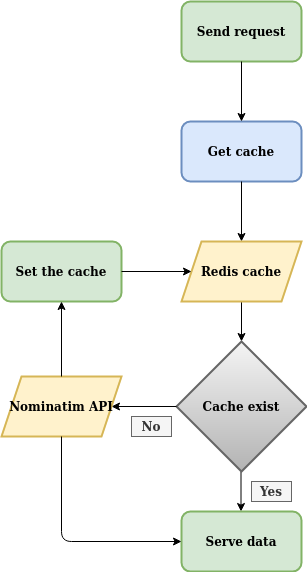

The diagram above was exported from draw.io. Its source (the exported page's mxGraphModel, read from the mxfile embedded in the PNG):
<mxGraphModel dx="1422" dy="803" grid="1" gridSize="10" guides="1" tooltips="1" connect="1" arrows="1" fold="1" page="1" pageScale="1" pageWidth="827" pageHeight="1169" math="0" shadow="0">
  <root>
    <mxCell id="WIyWlLk6GJQsqaUBKTNV-0" />
    <mxCell id="WIyWlLk6GJQsqaUBKTNV-1" parent="WIyWlLk6GJQsqaUBKTNV-0" />
    <mxCell id="cURXpSu3Kg-tCI8U87Dv-0" value="&lt;b&gt;Send request&lt;/b&gt;" style="rounded=1;whiteSpace=wrap;html=1;strokeWidth=2;fillColor=#d5e8d4;strokeColor=#82b366;" vertex="1" parent="WIyWlLk6GJQsqaUBKTNV-1">
      <mxGeometry x="360" y="510" width="120" height="60" as="geometry" />
    </mxCell>
    <mxCell id="cURXpSu3Kg-tCI8U87Dv-1" value="&lt;b&gt;Get cache&lt;/b&gt;" style="rounded=1;whiteSpace=wrap;html=1;strokeWidth=2;fillColor=#dae8fc;strokeColor=#6c8ebf;" vertex="1" parent="WIyWlLk6GJQsqaUBKTNV-1">
      <mxGeometry x="360" y="630" width="120" height="60" as="geometry" />
    </mxCell>
    <mxCell id="cURXpSu3Kg-tCI8U87Dv-2" value="" style="endArrow=classic;html=1;exitX=0.5;exitY=1;exitDx=0;exitDy=0;entryX=0.5;entryY=0;entryDx=0;entryDy=0;" edge="1" parent="WIyWlLk6GJQsqaUBKTNV-1" source="cURXpSu3Kg-tCI8U87Dv-0" target="cURXpSu3Kg-tCI8U87Dv-1">
      <mxGeometry width="50" height="50" relative="1" as="geometry">
        <mxPoint x="390" y="720" as="sourcePoint" />
        <mxPoint x="440" y="670" as="targetPoint" />
      </mxGeometry>
    </mxCell>
    <mxCell id="cURXpSu3Kg-tCI8U87Dv-4" value="" style="endArrow=classic;html=1;entryX=0.5;entryY=0;entryDx=0;entryDy=0;exitX=0.5;exitY=1;exitDx=0;exitDy=0;" edge="1" parent="WIyWlLk6GJQsqaUBKTNV-1" source="cURXpSu3Kg-tCI8U87Dv-1">
      <mxGeometry width="50" height="50" relative="1" as="geometry">
        <mxPoint x="420" y="690" as="sourcePoint" />
        <mxPoint x="420" y="750" as="targetPoint" />
      </mxGeometry>
    </mxCell>
    <mxCell id="cURXpSu3Kg-tCI8U87Dv-7" value="" style="endArrow=classic;html=1;entryX=0.5;entryY=0;entryDx=0;entryDy=0;exitX=0.5;exitY=1;exitDx=0;exitDy=0;" edge="1" parent="WIyWlLk6GJQsqaUBKTNV-1" source="cURXpSu3Kg-tCI8U87Dv-20" target="cURXpSu3Kg-tCI8U87Dv-12">
      <mxGeometry width="50" height="50" relative="1" as="geometry">
        <mxPoint x="420" y="830" as="sourcePoint" />
        <mxPoint x="420" y="850" as="targetPoint" />
      </mxGeometry>
    </mxCell>
    <mxCell id="cURXpSu3Kg-tCI8U87Dv-8" value="&lt;div align=&quot;center&quot;&gt;&lt;b&gt;Yes&lt;/b&gt;&lt;/div&gt;" style="text;html=1;fillColor=#f5f5f5;align=center;verticalAlign=middle;whiteSpace=wrap;rounded=0;strokeWidth=1;strokeColor=#666666;fontColor=#333333;" vertex="1" parent="WIyWlLk6GJQsqaUBKTNV-1">
      <mxGeometry x="430" y="990" width="40" height="20" as="geometry" />
    </mxCell>
    <mxCell id="cURXpSu3Kg-tCI8U87Dv-9" value="" style="endArrow=classic;html=1;exitX=0.5;exitY=1;exitDx=0;exitDy=0;entryX=0.5;entryY=0;entryDx=0;entryDy=0;" edge="1" parent="WIyWlLk6GJQsqaUBKTNV-1">
      <mxGeometry width="50" height="50" relative="1" as="geometry">
        <mxPoint x="419.5" y="980" as="sourcePoint" />
        <mxPoint x="419.5" y="1020" as="targetPoint" />
      </mxGeometry>
    </mxCell>
    <mxCell id="cURXpSu3Kg-tCI8U87Dv-12" value="&lt;b&gt;Cache exist&lt;/b&gt;" style="rhombus;whiteSpace=wrap;html=1;strokeWidth=2;fillColor=#f5f5f5;strokeColor=#666666;gradientColor=#b3b3b3;" vertex="1" parent="WIyWlLk6GJQsqaUBKTNV-1">
      <mxGeometry x="355" y="850" width="130" height="130" as="geometry" />
    </mxCell>
    <mxCell id="cURXpSu3Kg-tCI8U87Dv-16" value="" style="endArrow=classic;html=1;exitX=0;exitY=0.5;exitDx=0;exitDy=0;entryX=1;entryY=0.5;entryDx=0;entryDy=0;" edge="1" parent="WIyWlLk6GJQsqaUBKTNV-1" source="cURXpSu3Kg-tCI8U87Dv-12" target="cURXpSu3Kg-tCI8U87Dv-19">
      <mxGeometry width="50" height="50" relative="1" as="geometry">
        <mxPoint x="390" y="870" as="sourcePoint" />
        <mxPoint x="300" y="915" as="targetPoint" />
      </mxGeometry>
    </mxCell>
    <mxCell id="cURXpSu3Kg-tCI8U87Dv-17" value="&lt;div&gt;&lt;b&gt;No&lt;/b&gt;&lt;/div&gt;" style="text;html=1;fillColor=#f5f5f5;align=center;verticalAlign=middle;whiteSpace=wrap;rounded=0;strokeColor=#666666;fontColor=#333333;" vertex="1" parent="WIyWlLk6GJQsqaUBKTNV-1">
      <mxGeometry x="310" y="925" width="40" height="20" as="geometry" />
    </mxCell>
    <mxCell id="cURXpSu3Kg-tCI8U87Dv-19" value="&lt;b&gt;Nominatim API&lt;/b&gt;" style="shape=parallelogram;perimeter=parallelogramPerimeter;whiteSpace=wrap;html=1;fixedSize=1;strokeColor=#d6b656;strokeWidth=2;fillColor=#fff2cc;" vertex="1" parent="WIyWlLk6GJQsqaUBKTNV-1">
      <mxGeometry x="180" y="885" width="120" height="60" as="geometry" />
    </mxCell>
    <mxCell id="cURXpSu3Kg-tCI8U87Dv-20" value="&lt;b&gt;Redis cache&lt;/b&gt;" style="shape=parallelogram;perimeter=parallelogramPerimeter;whiteSpace=wrap;html=1;fixedSize=1;strokeColor=#d6b656;strokeWidth=2;fillColor=#fff2cc;" vertex="1" parent="WIyWlLk6GJQsqaUBKTNV-1">
      <mxGeometry x="360" y="750" width="120" height="60" as="geometry" />
    </mxCell>
    <mxCell id="cURXpSu3Kg-tCI8U87Dv-25" value="&lt;b&gt;Serve data&lt;/b&gt;" style="rounded=1;whiteSpace=wrap;html=1;strokeColor=#82b366;strokeWidth=2;fillColor=#d5e8d4;" vertex="1" parent="WIyWlLk6GJQsqaUBKTNV-1">
      <mxGeometry x="360" y="1020" width="120" height="60" as="geometry" />
    </mxCell>
    <mxCell id="cURXpSu3Kg-tCI8U87Dv-26" value="" style="endArrow=classic;html=1;exitX=0.5;exitY=1;exitDx=0;exitDy=0;entryX=0;entryY=0.5;entryDx=0;entryDy=0;" edge="1" parent="WIyWlLk6GJQsqaUBKTNV-1" source="cURXpSu3Kg-tCI8U87Dv-19" target="cURXpSu3Kg-tCI8U87Dv-25">
      <mxGeometry width="50" height="50" relative="1" as="geometry">
        <mxPoint x="390" y="870" as="sourcePoint" />
        <mxPoint x="440" y="820" as="targetPoint" />
        <Array as="points">
          <mxPoint x="240" y="1050" />
        </Array>
      </mxGeometry>
    </mxCell>
    <mxCell id="cURXpSu3Kg-tCI8U87Dv-28" value="&lt;b&gt;Set the cache&lt;/b&gt;" style="rounded=1;whiteSpace=wrap;html=1;strokeColor=#82b366;strokeWidth=2;fillColor=#d5e8d4;" vertex="1" parent="WIyWlLk6GJQsqaUBKTNV-1">
      <mxGeometry x="180" y="750" width="120" height="60" as="geometry" />
    </mxCell>
    <mxCell id="cURXpSu3Kg-tCI8U87Dv-29" value="" style="endArrow=classic;html=1;exitX=0.5;exitY=0;exitDx=0;exitDy=0;entryX=0.5;entryY=1;entryDx=0;entryDy=0;" edge="1" parent="WIyWlLk6GJQsqaUBKTNV-1" source="cURXpSu3Kg-tCI8U87Dv-19" target="cURXpSu3Kg-tCI8U87Dv-28">
      <mxGeometry width="50" height="50" relative="1" as="geometry">
        <mxPoint x="390" y="870" as="sourcePoint" />
        <mxPoint x="440" y="820" as="targetPoint" />
      </mxGeometry>
    </mxCell>
    <mxCell id="cURXpSu3Kg-tCI8U87Dv-30" value="" style="endArrow=classic;html=1;exitX=1;exitY=0.5;exitDx=0;exitDy=0;entryX=0;entryY=0.5;entryDx=0;entryDy=0;" edge="1" parent="WIyWlLk6GJQsqaUBKTNV-1" source="cURXpSu3Kg-tCI8U87Dv-28" target="cURXpSu3Kg-tCI8U87Dv-20">
      <mxGeometry width="50" height="50" relative="1" as="geometry">
        <mxPoint x="390" y="870" as="sourcePoint" />
        <mxPoint x="440" y="820" as="targetPoint" />
      </mxGeometry>
    </mxCell>
  </root>
</mxGraphModel>